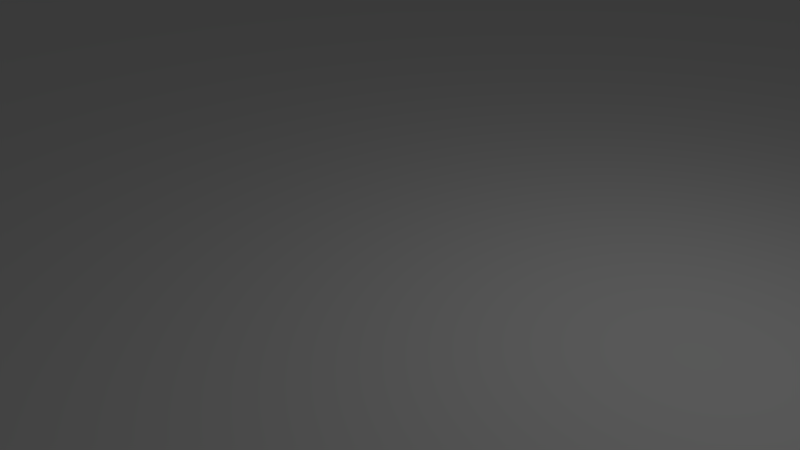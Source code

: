 # Source: Stargoose-Floor-1.blend  (saved by Blender 2.78.0; exported with 4.5.12 LTS)
import bpy
from mathutils import Matrix  # noqa: F401  (used for matrix-valued properties, if any)

bpy.ops.wm.read_factory_settings(use_empty=True)
scene = bpy.context.scene
scene.name = 'Scene'

# ---- collections
col_collection_1 = bpy.data.collections.new('Collection 1'); scene.collection.children.link(col_collection_1)

# ---- world
world_world = bpy.data.worlds.new('World'); scene.world = world_world
world_world.color = (0.05088, 0.05088, 0.05088)
world_world.use_sun_shadow = False
world_world.sun_shadow_jitter_overblur = 0.0
world_world.cycles.sampling_method = 'MANUAL'

# ---- cameras
cam_camera = bpy.data.cameras.new('Camera')
cam_camera.clip_end = 100.0
cam_camera.lens = 35.0
cam_camera.sensor_width = 32.0
cam_camera.sensor_height = 18.0
cam_camera.ortho_scale = 7.314
cam_camera.dof.focus_distance = 0.0
cam_camera.dof.aperture_fstop = 128.0

# ---- lights
light_lamp = bpy.data.lights.new('Lamp', 'POINT')
light_lamp.transmission_factor = 0.0
light_lamp.cutoff_distance = 30.0
light_lamp.energy = 100.0
light_lamp.shadow_buffer_clip_start = 1.001
light_lamp.shadow_soft_size = 0.1
light_lamp.shadow_maximum_resolution = 0.006
light_lamp.use_absolute_resolution = True

# ---- meshes
me_plane = bpy.data.meshes.new('Plane')
me_plane.from_pydata([(-25.0, 50.0, 0.0), (25.0, 50.0, 0.0), (-25.0, -23.76, 0.0), (25.0, -23.76, 0.0), (13.01, 50.0, 0.0), (13.01, -23.76, 0.0), (13.01, -43.76, 0.0), (25.0, -43.76, 0.0), (-2.163, 50.0, 0.0), (-2.163, -23.76, 0.0), (-2.163, -23.76, 0.0), (-25.0, -23.76, 0.0), (-2.163, -43.76, 0.0), (-2.163, -43.76, 0.0), (-25.0, -43.76, 0.0), (-7.872, -38.76, 1.0), (-19.29, -38.76, 1.0), (-7.872, -28.76, 1.0), (-19.29, -28.76, 1.0), (7.319, -31.26, 1.0), (3.526, -31.26, 1.0), (7.319, -36.26, 1.0), (3.526, -36.26, 1.0), (19.6, -32.76, 1.0), (18.4, -32.76, 1.0), (19.6, -34.76, 1.0), (18.4, -34.76, 1.0)], [], [(5, 3, 1, 4), (9, 5, 4, 8), (2, 9, 8, 0), (14, 13, 15, 16), (9, 2, 11, 10), (6, 5, 19, 21), (6, 7, 25, 26), (17, 18, 16, 15), (13, 10, 17, 15), (11, 14, 16, 18), (10, 11, 18, 17), (19, 20, 22, 21), (12, 6, 21, 22), (5, 9, 20, 19), (9, 12, 22, 20), (23, 24, 26, 25), (7, 3, 23, 25), (5, 6, 26, 24), (3, 5, 24, 23)])
me_plane.use_remesh_preserve_volume = False
me_plane.use_remesh_preserve_attributes = False
me_plane.use_mirror_vertex_groups = False
me_plane.update()

# ---- objects
ob_plane = bpy.data.objects.new('Plane', me_plane)
ob_lamp = bpy.data.objects.new('Lamp', light_lamp)
ob_camera = bpy.data.objects.new('Camera', cam_camera)

# ---- transforms, parenting, visibility, modifiers, constraints
ob_plane.location = (0.0, 0.0, 0.0)
ob_plane.lineart.crease_threshold = 0.0
ob_lamp.location = (4.076, 1.005, 5.904)
ob_lamp.rotation_euler = (0.6503, 0.05522, 1.866)
ob_lamp.lock_rotations_4d = False
ob_lamp.empty_display_type = 'ARROWS'
ob_lamp.color = (0.0, 0.0, 0.0, 0.0)
ob_lamp.lineart.crease_threshold = 0.0
ob_camera.location = (7.481, -6.508, 5.344)
ob_camera.rotation_euler = (1.109, 0.0, 0.8149)
ob_camera.lock_rotations_4d = False
ob_camera.empty_display_type = 'ARROWS'
ob_camera.color = (0.0, 0.0, 0.0, 0.0)
ob_camera.display_type = 'WIRE'
ob_camera.lineart.crease_threshold = 0.0

# ---- collection membership
col_collection_1.objects.link(ob_plane)
col_collection_1.objects.link(ob_lamp)
col_collection_1.objects.link(ob_camera)

# ---- scene / render settings (as saved in the file)
scene.camera = ob_camera
scene.frame_start = 1; scene.frame_end = 250; scene.frame_set(1)
scene.render.engine = 'BLENDER_EEVEE_NEXT'
scene.render.resolution_percentage = 50
scene.render.dither_intensity = 0.0
scene.cycles.use_denoising = False
scene.cycles.samples = 128
scene.cycles.sampling_pattern = 'TABULATED_SOBOL'
scene.cycles.light_sampling_threshold = 0.0
scene.cycles.use_adaptive_sampling = False
scene.cycles.use_light_tree = False
scene.cycles.blur_glossy = 0.0
scene.cycles.sample_clamp_indirect = 0.0
scene.view_settings.view_transform = 'Standard'
bpy.context.view_layer.update()
